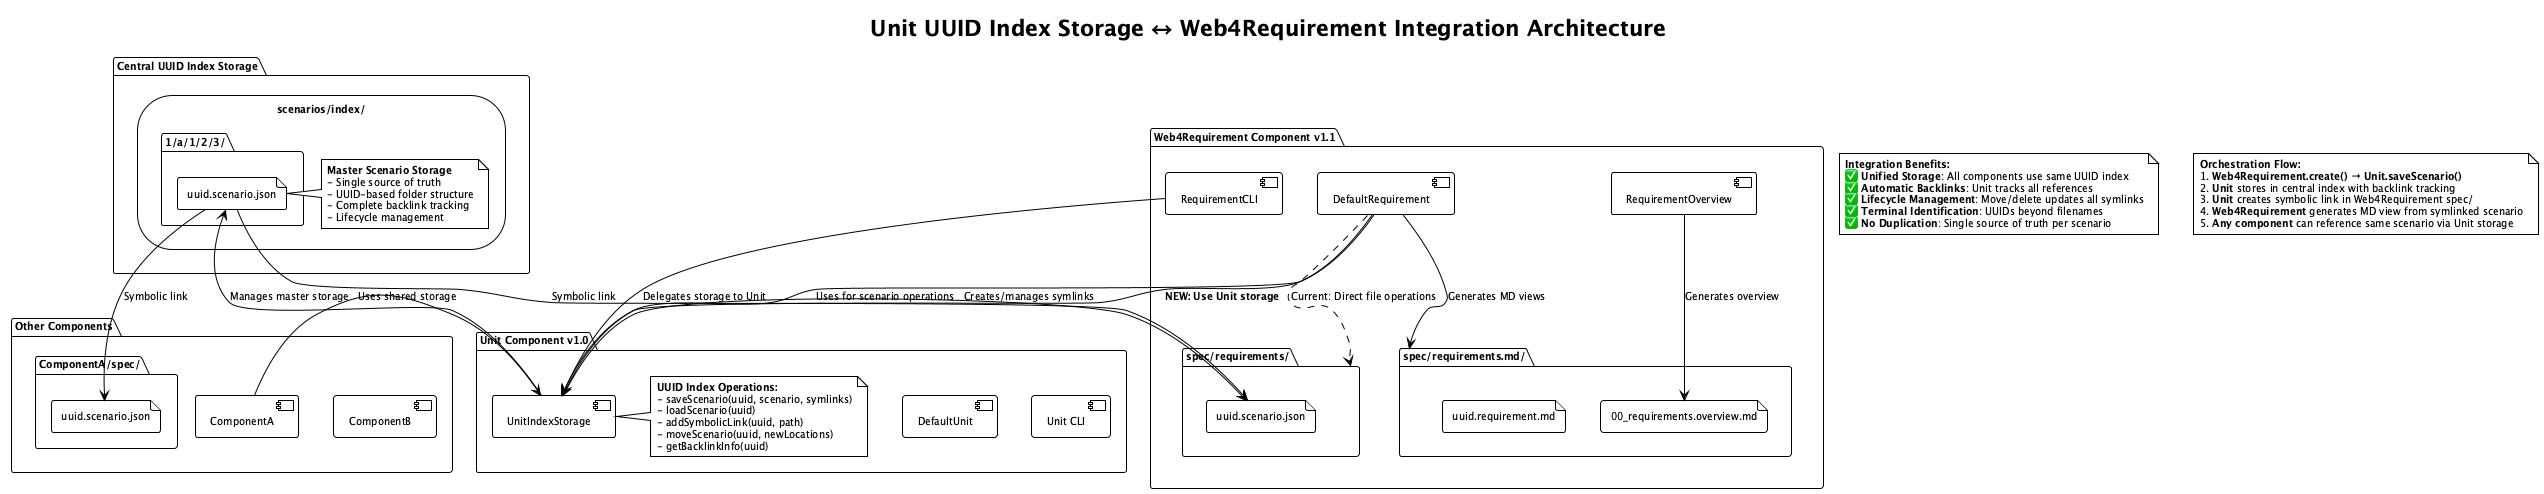

The diagram above was rendered by PlantUML. Its source (embedded in the PNG):
@startuml Unit-Web4Requirement-Integration
!theme plain
skinparam backgroundColor White
skinparam defaultFontName "Segoe UI"
skinparam defaultFontSize 10

title Unit UUID Index Storage ↔ Web4Requirement Integration Architecture

package "Central UUID Index Storage" as storage {
  storage "scenarios/index/" as central_index {
    folder "1/a/1/2/3/" as uuid_folder {
      file "uuid.scenario.json" as master_scenario
    }
    note right of master_scenario
      **Master Scenario Storage**
      - Single source of truth
      - UUID-based folder structure
      - Complete backlink tracking
      - Lifecycle management
    end note
  }
}

package "Unit Component v1.0" as unit_comp {
  [UnitIndexStorage] as unit_storage
  [DefaultUnit] as unit_impl
  [Unit CLI] as unit_cli
  
  note right of unit_storage
    **UUID Index Operations:**
    - saveScenario(uuid, scenario, symlinks)
    - loadScenario(uuid)
    - addSymbolicLink(uuid, path)
    - moveScenario(uuid, newLocations)
    - getBacklinkInfo(uuid)
  end note
}

package "Web4Requirement Component v1.1" as req_comp {
  [DefaultRequirement] as req_impl
  [RequirementCLI] as req_cli
  [RequirementOverview] as req_overview
  
  folder "spec/requirements/" as req_specs {
    file "uuid.scenario.json" as req_symlink
  }
  
  folder "spec/requirements.md/" as req_md {
    file "uuid.requirement.md" as req_view
    file "00_requirements.overview.md" as req_overview_file
  }
}

package "Other Components" as other_comps {
  [ComponentA] as comp_a
  [ComponentB] as comp_b
  
  folder "ComponentA/spec/" as comp_a_spec {
    file "uuid.scenario.json" as comp_a_symlink
  }
}

' Storage relationships
unit_storage --> master_scenario : "Manages master storage"
master_scenario --> req_symlink : "Symbolic link"
master_scenario --> comp_a_symlink : "Symbolic link"

' Integration flow
req_impl --> unit_storage : "Uses for scenario operations"
req_cli --> unit_storage : "Delegates storage to Unit"
comp_a --> unit_storage : "Uses shared storage"

' Current Web4Requirement flow (before integration)
req_impl ..> req_specs : "Current: Direct file operations"
req_impl --> req_md : "Generates MD views"
req_overview --> req_overview_file : "Generates overview"

' Proposed integration flow
req_impl --> unit_storage : "**NEW: Use Unit storage**"
unit_storage --> req_symlink : "Creates/manages symlinks"

note as integration_note
**Integration Benefits:**
✅ **Unified Storage**: All components use same UUID index
✅ **Automatic Backlinks**: Unit tracks all references
✅ **Lifecycle Management**: Move/delete updates all symlinks
✅ **Terminal Identification**: UUIDs beyond filenames
✅ **No Duplication**: Single source of truth per scenario
end note

note as orchestration_flow
**Orchestration Flow:**
1. **Web4Requirement.create()** → **Unit.saveScenario()**
2. **Unit** stores in central index with backlink tracking
3. **Unit** creates symbolic link in Web4Requirement spec/
4. **Web4Requirement** generates MD view from symlinked scenario
5. **Any component** can reference same scenario via Unit storage
end note

@enduml